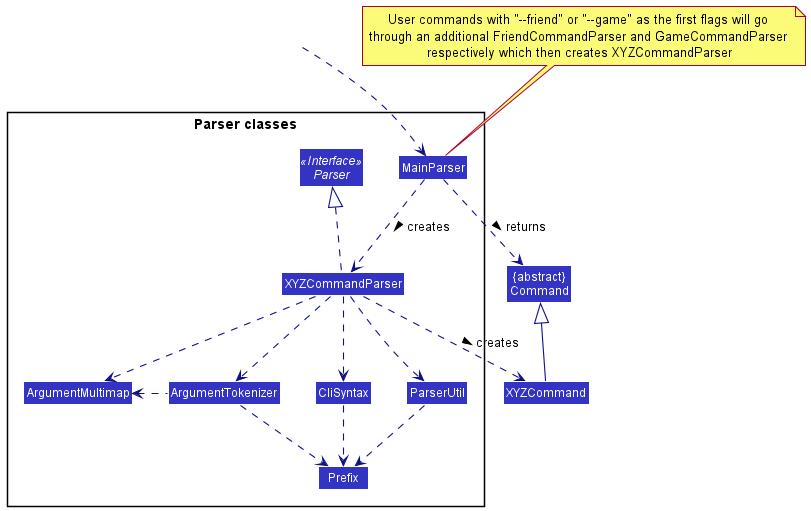

The diagram above was rendered by PlantUML. Its source (embedded in the PNG):
@startuml
!include style.puml
skinparam arrowThickness 1.1
skinparam arrowColor LOGIC_COLOR_T4
skinparam classBackgroundColor LOGIC_COLOR

Class "{abstract}\nCommand" as Command
Class XYZCommand

package "Parser classes"{
Interface Parser <<Interface>>
Class MainParser
Class XYZCommandParser
Class CliSyntax
Class ParserUtil
Class ArgumentMultimap
Class ArgumentTokenizer
Class Prefix
}

Class HiddenOutside #FFFFFF
HiddenOutside ..> MainParser

MainParser .down.> XYZCommandParser: creates >

XYZCommandParser ..> XYZCommand : creates >
MainParser ..> Command : returns >
note top of MainParser: User commands with "~--friend" or "~--game" as the first flags will go \nthrough an additional FriendCommandParser and GameCommandParser \nrespectively which then creates XYZCommandParser
XYZCommandParser .up.|> Parser
XYZCommandParser ..> ArgumentMultimap
XYZCommandParser ..> ArgumentTokenizer
ArgumentTokenizer .left.> ArgumentMultimap
XYZCommandParser ..> CliSyntax
CliSyntax ..> Prefix
XYZCommandParser ..> ParserUtil
ParserUtil .down.> Prefix
ArgumentTokenizer .down.> Prefix
XYZCommand -up-|> Command
@enduml